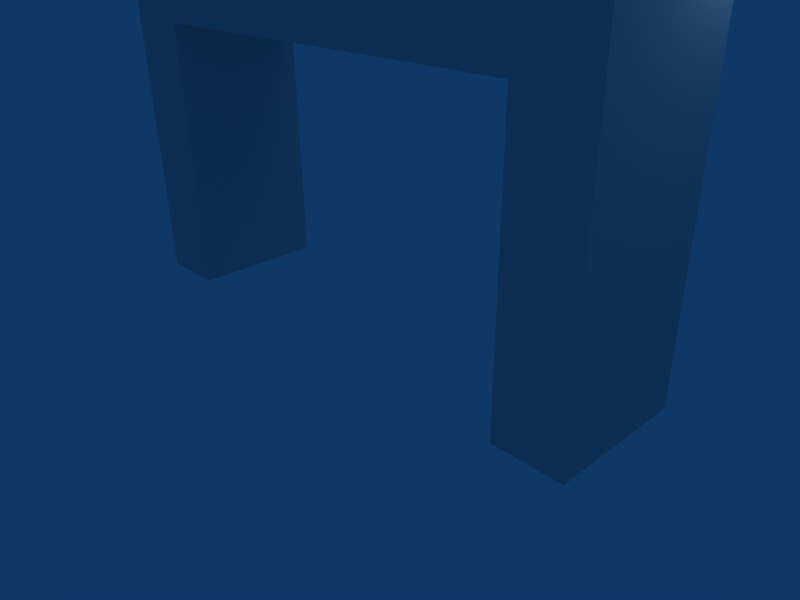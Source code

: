 # Source: startingpoint_1.blend  (saved by Blender 2.49.2; exported with 4.5.12 LTS)
import bpy
from mathutils import Matrix  # noqa: F401  (used for matrix-valued properties, if any)

bpy.ops.wm.read_factory_settings(use_empty=True)
scene = bpy.context.scene
scene.name = 'Scene'

# ---- collections
col_collection_1 = bpy.data.collections.new('Collection 1'); scene.collection.children.link(col_collection_1)

# ---- materials (node trees are filled in below, after node groups)
mat_material = bpy.data.materials.new('Material')
mat_material.alpha_threshold = 0.0
mat_material.roughness = 0.5
mat_material.line_color = (0.0, 0.0, 0.0, 1.0)

# ---- material node trees

# ---- world
world_world = bpy.data.worlds.new('World'); scene.world = world_world
world_world.color = (0.05656, 0.2208, 0.4)
world_world.use_sun_shadow = False
world_world.sun_shadow_jitter_overblur = 0.0
world_world.cycles.sampling_method = 'MANUAL'
world_world.cycles.sample_map_resolution = 256

# ---- cameras
cam_camera = bpy.data.cameras.new('Camera')
cam_camera.passepartout_alpha = 0.2
cam_camera.clip_end = 100.0
cam_camera.lens = 35.0
cam_camera.ortho_scale = 7.314
cam_camera.show_passepartout = False
cam_camera.show_safe_areas = True
cam_camera.dof.focus_distance = 0.0
cam_camera.dof.aperture_fstop = 128.0

# ---- lights
light_spot = bpy.data.lights.new('Spot', 'POINT')
light_spot.transmission_factor = 0.0
light_spot.cutoff_distance = 30.0
light_spot.energy = 100.0
light_spot.shadow_buffer_clip_start = 1.001
light_spot.shadow_soft_size = 1.0
light_spot.shadow_maximum_resolution = 0.006
light_spot.use_absolute_resolution = True
light_spot.cycles.use_multiple_importance_sampling = False

# ---- meshes
me_startingpoint_1 = bpy.data.meshes.new('startingpoint_1')
me_startingpoint_1.from_pydata([(3.01, 1.0, 4.016), (3.01, -1.0, 4.016), (-2.962, -1.0, 4.016), (-2.962, 1.0, 4.016), (3.01, 1.0, 5.004), (3.01, -1.0, 5.004), (-2.962, -1.0, 5.004), (-2.962, 1.0, 5.004), (4.005, 1.0, 5.004), (4.005, -1.0, 5.004), (4.005, -1.0, 4.016), (4.005, 1.0, 4.016), (-3.957, -1.0, 5.004), (-3.957, 1.0, 5.004), (-3.957, 1.0, 4.016), (-3.957, -1.0, 4.016), (-3.957, 1.0, 0.05827), (-3.957, -1.0, 0.05827), (-2.962, -1.0, 0.05827), (-2.962, 1.0, 0.05827), (4.005, -1.0, 0.05827), (4.005, 1.0, 0.05827), (3.01, 1.0, 0.05827), (3.01, -1.0, 0.05827)], [], [(0, 1, 2, 3), (4, 7, 6, 5), (1, 5, 6, 2), (4, 0, 3, 7), (4, 5, 9, 8), (5, 1, 10, 9), (0, 4, 8, 11), (11, 8, 9, 10), (6, 7, 13, 12), (7, 3, 14, 13), (2, 6, 12, 15), (15, 12, 13, 14), (15, 14, 16, 17), (2, 15, 17, 18), (14, 3, 19, 16), (3, 2, 18, 19), (19, 18, 17, 16), (11, 10, 20, 21), (0, 11, 21, 22), (10, 1, 23, 20), (1, 0, 22, 23), (23, 22, 21, 20)])
me_startingpoint_1.materials.append(mat_material)
me_startingpoint_1.use_remesh_preserve_volume = False
me_startingpoint_1.use_remesh_preserve_attributes = False
me_startingpoint_1.use_mirror_vertex_groups = False
me_startingpoint_1.update()

# ---- objects
ob_startingpoint_1 = bpy.data.objects.new('startingpoint_1', me_startingpoint_1)
ob_lamp = bpy.data.objects.new('Lamp', light_spot)
ob_camera = bpy.data.objects.new('Camera', cam_camera)

# ---- transforms, parenting, visibility, modifiers, constraints
ob_startingpoint_1.location = (0.0, 0.0, 0.0)
ob_startingpoint_1.lock_rotations_4d = False
ob_startingpoint_1.empty_display_type = 'ARROWS'
ob_startingpoint_1.color = (0.0, 0.0, 0.0, 1.0)
ob_startingpoint_1.lineart.crease_threshold = 0.0
ob_lamp.location = (4.076, 1.005, 5.904)
ob_lamp.rotation_euler = (0.6503, 0.05522, 1.866)
ob_lamp.lock_rotations_4d = False
ob_lamp.empty_display_type = 'ARROWS'
ob_lamp.color = (0.0, 0.0, 0.0, 0.0)
ob_lamp.lineart.crease_threshold = 0.0
ob_camera.location = (7.481, -6.508, 5.344)
ob_camera.rotation_euler = (1.109, 0.01082, 0.8149)
ob_camera.lock_rotations_4d = False
ob_camera.empty_display_type = 'ARROWS'
ob_camera.color = (0.0, 0.0, 0.0, 0.0)
ob_camera.display_type = 'WIRE'
ob_camera.lineart.crease_threshold = 0.0

# ---- collection membership
col_collection_1.objects.link(ob_startingpoint_1)
col_collection_1.objects.link(ob_lamp)
col_collection_1.objects.link(ob_camera)

# ---- scene / render settings (as saved in the file)
scene.camera = ob_camera
scene.frame_start = 1; scene.frame_end = 250; scene.frame_set(1)
scene.render.engine = 'BLENDER_EEVEE_NEXT'
scene.render.image_settings.file_format = 'JPEG'
scene.render.image_settings.color_mode = 'RGB'
scene.render.image_settings.compression = 90
scene.render.resolution_x = 800
scene.render.resolution_y = 600
scene.render.pixel_aspect_x = 100.0
scene.render.pixel_aspect_y = 100.0
scene.render.fps = 25
scene.render.dither_intensity = 0.0
scene.render.use_compositing = False
scene.render.use_sequencer = False
scene.render.bake_margin = 2
scene.render.bake_bias = 0.0
scene.render.use_stamp_time = False
scene.render.use_stamp_date = False
scene.render.use_stamp_frame = False
scene.render.use_stamp_camera = False
scene.render.use_stamp_scene = False
scene.render.use_stamp_filename = False
scene.render.use_stamp_render_time = False
scene.render.stamp_font_size = 0
scene.cycles.use_denoising = False
scene.cycles.samples = 10
scene.cycles.sampling_pattern = 'TABULATED_SOBOL'
scene.cycles.light_sampling_threshold = 0.0
scene.cycles.use_adaptive_sampling = False
scene.cycles.use_light_tree = False
scene.cycles.blur_glossy = 0.0
scene.cycles.volume_bounces = 1
scene.cycles.pixel_filter_type = 'GAUSSIAN'
scene.cycles.sample_clamp_indirect = 0.0
scene.view_settings.view_transform = 'Raw'
bpy.context.view_layer.update()
